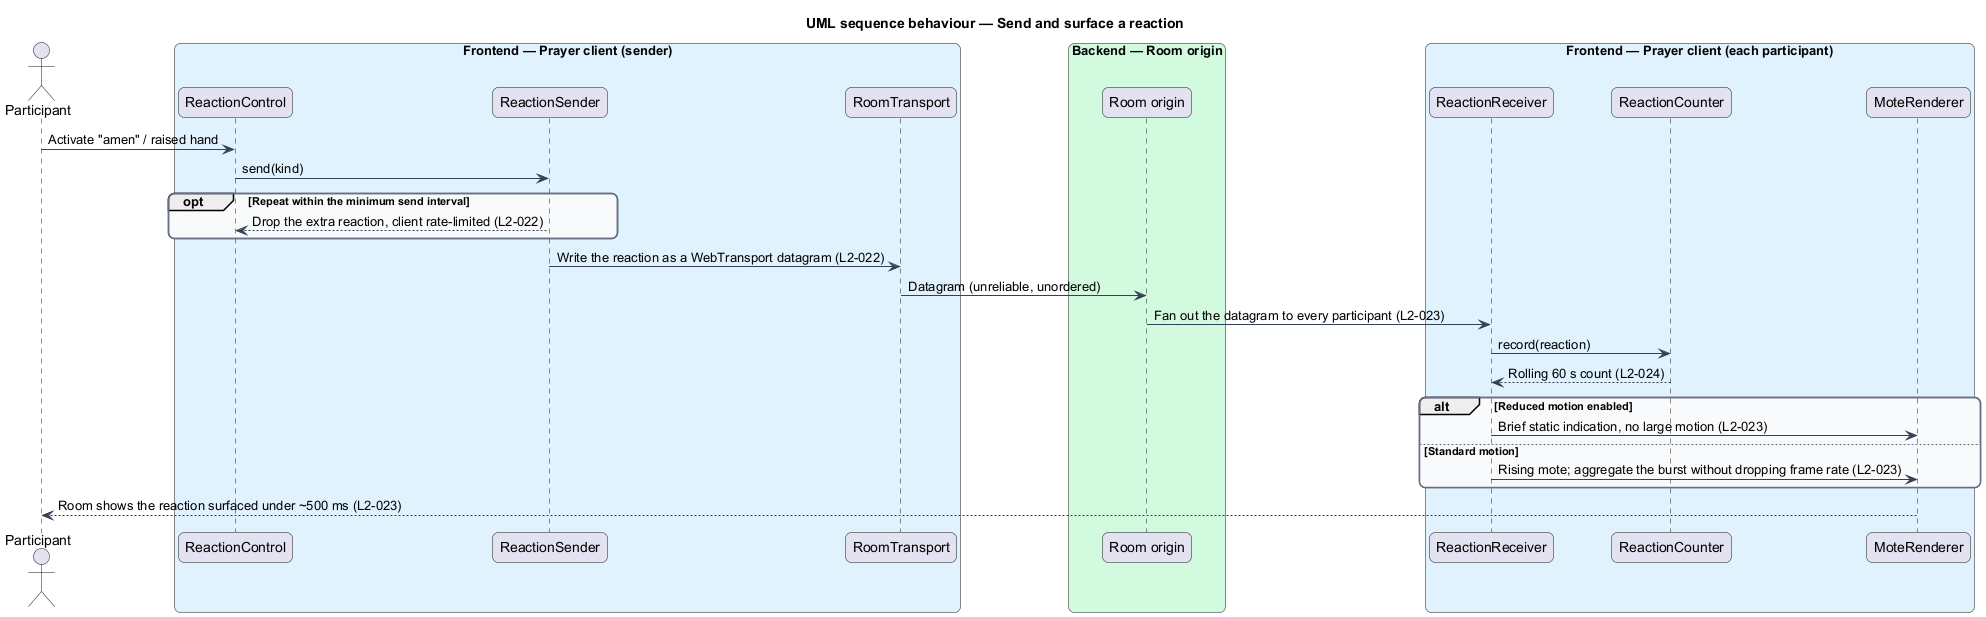

The diagram above was rendered by PlantUML. Its source (embedded in the PNG):
@startuml
title UML sequence behaviour — Send and surface a reaction
skinparam backgroundColor #FFFFFF
skinparam shadowing false
skinparam roundcorner 12
skinparam defaultFontName Arial
skinparam ArrowColor #344054
skinparam rectangle {
  BorderColor #344054
  FontColor #101828
}
skinparam package {
  BorderColor #667085
  FontColor #101828
  BackgroundColor #F9FAFB
}
actor "Participant" as actor
box "Frontend — Prayer client (sender)" #E0F2FE
  participant "ReactionControl" as control
  participant "ReactionSender" as sender
  participant "RoomTransport" as tx
end box
box "Backend — Room origin" #D1FADF
  participant "Room origin" as origin
end box
box "Frontend — Prayer client (each participant)" #E0F2FE
  participant "ReactionReceiver" as receiver
  participant "ReactionCounter" as counter
  participant "MoteRenderer" as motes
end box

actor -> control : Activate "amen" / raised hand
control -> sender : send(kind)
opt Repeat within the minimum send interval
  sender --> control : Drop the extra reaction, client rate-limited (L2-022)
end
sender -> tx : Write the reaction as a WebTransport datagram (L2-022)
tx -> origin : Datagram (unreliable, unordered)
origin -> receiver : Fan out the datagram to every participant (L2-023)
receiver -> counter : record(reaction)
counter --> receiver : Rolling 60 s count (L2-024)
alt Reduced motion enabled
  receiver -> motes : Brief static indication, no large motion (L2-023)
else Standard motion
  receiver -> motes : Rising mote; aggregate the burst without dropping frame rate (L2-023)
end
motes --> actor : Room shows the reaction surfaced under ~500 ms (L2-023)
@enduml